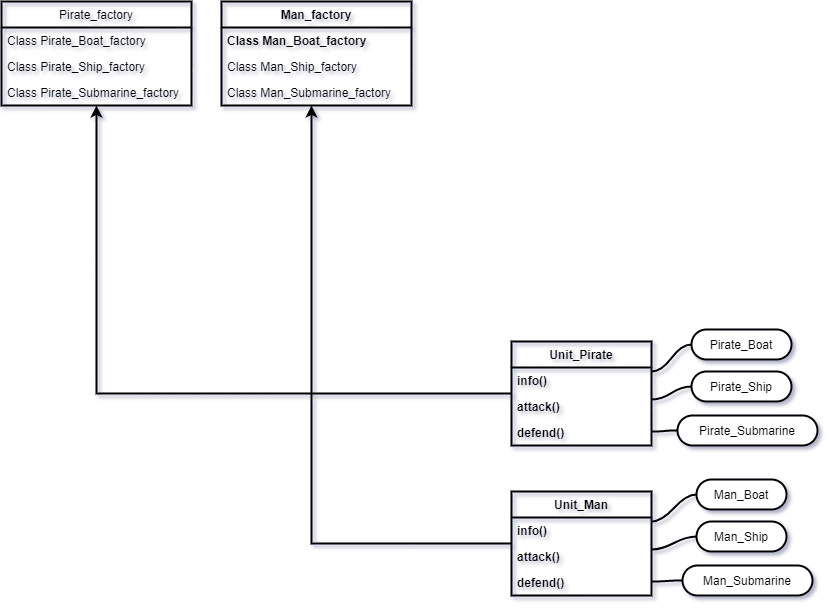

The diagram above was exported from draw.io. Its source (the exported page's mxGraphModel, read from the mxfile embedded in the PNG):
<mxGraphModel dx="1483" dy="829" grid="1" gridSize="10" guides="1" tooltips="1" connect="1" arrows="1" fold="1" page="1" pageScale="1" pageWidth="4681" pageHeight="3300" math="0" shadow="1">
  <root>
    <mxCell id="0" />
    <mxCell id="1" parent="0" />
    <mxCell id="E63bXFN5gH7-9p46FNmb-45" value="" style="edgeStyle=orthogonalEdgeStyle;rounded=0;orthogonalLoop=1;jettySize=auto;html=1;strokeWidth=2;" parent="1" source="E63bXFN5gH7-9p46FNmb-9" target="E63bXFN5gH7-9p46FNmb-41" edge="1">
      <mxGeometry relative="1" as="geometry" />
    </mxCell>
    <mxCell id="E63bXFN5gH7-9p46FNmb-41" value="Pirate_factory" style="swimlane;fontStyle=0;childLayout=stackLayout;horizontal=1;startSize=26;fillColor=none;horizontalStack=0;resizeParent=1;resizeParentMax=0;resizeLast=0;collapsible=1;marginBottom=0;strokeWidth=2;" parent="1" vertex="1">
      <mxGeometry x="1040" y="770" width="190" height="104" as="geometry" />
    </mxCell>
    <mxCell id="E63bXFN5gH7-9p46FNmb-42" value="Class Pirate_Boat_factory&#10;" style="text;strokeColor=none;fillColor=none;align=left;verticalAlign=top;spacingLeft=4;spacingRight=4;overflow=hidden;rotatable=0;points=[[0,0.5],[1,0.5]];portConstraint=eastwest;strokeWidth=2;" parent="E63bXFN5gH7-9p46FNmb-41" vertex="1">
      <mxGeometry y="26" width="190" height="26" as="geometry" />
    </mxCell>
    <mxCell id="E63bXFN5gH7-9p46FNmb-43" value="Class Pirate_Ship_factory" style="text;strokeColor=none;fillColor=none;align=left;verticalAlign=top;spacingLeft=4;spacingRight=4;overflow=hidden;rotatable=0;points=[[0,0.5],[1,0.5]];portConstraint=eastwest;strokeWidth=2;" parent="E63bXFN5gH7-9p46FNmb-41" vertex="1">
      <mxGeometry y="52" width="190" height="26" as="geometry" />
    </mxCell>
    <mxCell id="E63bXFN5gH7-9p46FNmb-44" value="Class Pirate_Submarine_factory" style="text;strokeColor=none;fillColor=none;align=left;verticalAlign=top;spacingLeft=4;spacingRight=4;overflow=hidden;rotatable=0;points=[[0,0.5],[1,0.5]];portConstraint=eastwest;strokeWidth=2;" parent="E63bXFN5gH7-9p46FNmb-41" vertex="1">
      <mxGeometry y="78" width="190" height="26" as="geometry" />
    </mxCell>
    <mxCell id="E63bXFN5gH7-9p46FNmb-51" value="Man_factory" style="swimlane;fontStyle=1;childLayout=stackLayout;horizontal=1;startSize=26;fillColor=none;horizontalStack=0;resizeParent=1;resizeParentMax=0;resizeLast=0;collapsible=1;marginBottom=0;strokeWidth=2;" parent="1" vertex="1">
      <mxGeometry x="1260" y="770" width="190" height="104" as="geometry" />
    </mxCell>
    <mxCell id="E63bXFN5gH7-9p46FNmb-52" value="Class Man_Boat_factory&#10;" style="text;strokeColor=none;fillColor=none;align=left;verticalAlign=top;spacingLeft=4;spacingRight=4;overflow=hidden;rotatable=0;points=[[0,0.5],[1,0.5]];portConstraint=eastwest;strokeWidth=2;fontStyle=1" parent="E63bXFN5gH7-9p46FNmb-51" vertex="1">
      <mxGeometry y="26" width="190" height="26" as="geometry" />
    </mxCell>
    <mxCell id="E63bXFN5gH7-9p46FNmb-53" value="Class Man_Ship_factory" style="text;strokeColor=none;fillColor=none;align=left;verticalAlign=top;spacingLeft=4;spacingRight=4;overflow=hidden;rotatable=0;points=[[0,0.5],[1,0.5]];portConstraint=eastwest;strokeWidth=2;" parent="E63bXFN5gH7-9p46FNmb-51" vertex="1">
      <mxGeometry y="52" width="190" height="26" as="geometry" />
    </mxCell>
    <mxCell id="E63bXFN5gH7-9p46FNmb-54" value="Class Man_Submarine_factory" style="text;strokeColor=none;fillColor=none;align=left;verticalAlign=top;spacingLeft=4;spacingRight=4;overflow=hidden;rotatable=0;points=[[0,0.5],[1,0.5]];portConstraint=eastwest;strokeWidth=2;" parent="E63bXFN5gH7-9p46FNmb-51" vertex="1">
      <mxGeometry y="78" width="190" height="26" as="geometry" />
    </mxCell>
    <mxCell id="E63bXFN5gH7-9p46FNmb-9" value="Unit_Pirate" style="swimlane;fontStyle=1;childLayout=stackLayout;horizontal=1;startSize=26;fillColor=none;horizontalStack=0;resizeParent=1;resizeParentMax=0;resizeLast=0;collapsible=1;marginBottom=0;strokeWidth=2;" parent="1" vertex="1">
      <mxGeometry x="1550" y="1110" width="140" height="104" as="geometry" />
    </mxCell>
    <mxCell id="E63bXFN5gH7-9p46FNmb-10" value="info()" style="text;strokeColor=none;fillColor=none;align=left;verticalAlign=top;spacingLeft=4;spacingRight=4;overflow=hidden;rotatable=0;points=[[0,0.5],[1,0.5]];portConstraint=eastwest;strokeWidth=2;fontStyle=1" parent="E63bXFN5gH7-9p46FNmb-9" vertex="1">
      <mxGeometry y="26" width="140" height="26" as="geometry" />
    </mxCell>
    <mxCell id="E63bXFN5gH7-9p46FNmb-11" value="attack()" style="text;strokeColor=none;fillColor=none;align=left;verticalAlign=top;spacingLeft=4;spacingRight=4;overflow=hidden;rotatable=0;points=[[0,0.5],[1,0.5]];portConstraint=eastwest;strokeWidth=2;fontStyle=1" parent="E63bXFN5gH7-9p46FNmb-9" vertex="1">
      <mxGeometry y="52" width="140" height="26" as="geometry" />
    </mxCell>
    <mxCell id="E63bXFN5gH7-9p46FNmb-12" value="defend()" style="text;strokeColor=none;fillColor=none;align=left;verticalAlign=top;spacingLeft=4;spacingRight=4;overflow=hidden;rotatable=0;points=[[0,0.5],[1,0.5]];portConstraint=eastwest;strokeWidth=2;fontStyle=1" parent="E63bXFN5gH7-9p46FNmb-9" vertex="1">
      <mxGeometry y="78" width="140" height="26" as="geometry" />
    </mxCell>
    <mxCell id="E63bXFN5gH7-9p46FNmb-50" value="" style="edgeStyle=orthogonalEdgeStyle;rounded=0;orthogonalLoop=1;jettySize=auto;html=1;strokeWidth=2;" parent="1" source="E63bXFN5gH7-9p46FNmb-14" edge="1">
      <mxGeometry relative="1" as="geometry">
        <mxPoint x="1350" y="874" as="targetPoint" />
      </mxGeometry>
    </mxCell>
    <mxCell id="E63bXFN5gH7-9p46FNmb-14" value="Unit_Man" style="swimlane;fontStyle=1;childLayout=stackLayout;horizontal=1;startSize=26;fillColor=none;horizontalStack=0;resizeParent=1;resizeParentMax=0;resizeLast=0;collapsible=1;marginBottom=0;strokeWidth=2;" parent="1" vertex="1">
      <mxGeometry x="1550" y="1260" width="140" height="104" as="geometry" />
    </mxCell>
    <mxCell id="E63bXFN5gH7-9p46FNmb-15" value="info()" style="text;strokeColor=none;fillColor=none;align=left;verticalAlign=top;spacingLeft=4;spacingRight=4;overflow=hidden;rotatable=0;points=[[0,0.5],[1,0.5]];portConstraint=eastwest;strokeWidth=2;fontStyle=1" parent="E63bXFN5gH7-9p46FNmb-14" vertex="1">
      <mxGeometry y="26" width="140" height="26" as="geometry" />
    </mxCell>
    <mxCell id="E63bXFN5gH7-9p46FNmb-16" value="attack()" style="text;strokeColor=none;fillColor=none;align=left;verticalAlign=top;spacingLeft=4;spacingRight=4;overflow=hidden;rotatable=0;points=[[0,0.5],[1,0.5]];portConstraint=eastwest;strokeWidth=2;fontStyle=1" parent="E63bXFN5gH7-9p46FNmb-14" vertex="1">
      <mxGeometry y="52" width="140" height="26" as="geometry" />
    </mxCell>
    <mxCell id="E63bXFN5gH7-9p46FNmb-17" value="defend()" style="text;strokeColor=none;fillColor=none;align=left;verticalAlign=top;spacingLeft=4;spacingRight=4;overflow=hidden;rotatable=0;points=[[0,0.5],[1,0.5]];portConstraint=eastwest;strokeWidth=2;fontStyle=1" parent="E63bXFN5gH7-9p46FNmb-14" vertex="1">
      <mxGeometry y="78" width="140" height="26" as="geometry" />
    </mxCell>
    <mxCell id="E63bXFN5gH7-9p46FNmb-25" value="Pirate_Boat" style="whiteSpace=wrap;html=1;rounded=1;arcSize=50;align=center;verticalAlign=middle;strokeWidth=2;autosize=1;spacing=4;treeFolding=1;treeMoving=1;newEdgeStyle={&quot;edgeStyle&quot;:&quot;entityRelationEdgeStyle&quot;,&quot;startArrow&quot;:&quot;none&quot;,&quot;endArrow&quot;:&quot;none&quot;,&quot;segment&quot;:10,&quot;curved&quot;:1};" parent="1" vertex="1">
      <mxGeometry x="1730" y="1098" width="100" height="30" as="geometry" />
    </mxCell>
    <mxCell id="E63bXFN5gH7-9p46FNmb-26" value="" style="edgeStyle=entityRelationEdgeStyle;startArrow=none;endArrow=none;segment=10;curved=1;strokeWidth=2;" parent="1" target="E63bXFN5gH7-9p46FNmb-25" edge="1">
      <mxGeometry relative="1" as="geometry">
        <mxPoint x="1690" y="1140" as="sourcePoint" />
      </mxGeometry>
    </mxCell>
    <mxCell id="E63bXFN5gH7-9p46FNmb-27" value="Pirate_Ship" style="whiteSpace=wrap;html=1;rounded=1;arcSize=50;align=center;verticalAlign=middle;strokeWidth=2;autosize=1;spacing=4;treeFolding=1;treeMoving=1;newEdgeStyle={&quot;edgeStyle&quot;:&quot;entityRelationEdgeStyle&quot;,&quot;startArrow&quot;:&quot;none&quot;,&quot;endArrow&quot;:&quot;none&quot;,&quot;segment&quot;:10,&quot;curved&quot;:1};" parent="1" vertex="1">
      <mxGeometry x="1730" y="1140" width="100" height="30" as="geometry" />
    </mxCell>
    <mxCell id="E63bXFN5gH7-9p46FNmb-28" value="" style="edgeStyle=entityRelationEdgeStyle;startArrow=none;endArrow=none;segment=10;curved=1;strokeWidth=2;" parent="1" target="E63bXFN5gH7-9p46FNmb-27" edge="1">
      <mxGeometry relative="1" as="geometry">
        <mxPoint x="1690" y="1168" as="sourcePoint" />
      </mxGeometry>
    </mxCell>
    <mxCell id="E63bXFN5gH7-9p46FNmb-33" value="Pirate_Submarine" style="whiteSpace=wrap;html=1;rounded=1;arcSize=50;align=center;verticalAlign=middle;strokeWidth=2;autosize=1;spacing=4;treeFolding=1;treeMoving=1;newEdgeStyle={&quot;edgeStyle&quot;:&quot;entityRelationEdgeStyle&quot;,&quot;startArrow&quot;:&quot;none&quot;,&quot;endArrow&quot;:&quot;none&quot;,&quot;segment&quot;:10,&quot;curved&quot;:1};" parent="1" vertex="1">
      <mxGeometry x="1716" y="1184" width="140" height="30" as="geometry" />
    </mxCell>
    <mxCell id="E63bXFN5gH7-9p46FNmb-34" value="" style="edgeStyle=entityRelationEdgeStyle;startArrow=none;endArrow=none;segment=10;curved=1;strokeWidth=2;" parent="1" target="E63bXFN5gH7-9p46FNmb-33" edge="1">
      <mxGeometry relative="1" as="geometry">
        <mxPoint x="1690" y="1200" as="sourcePoint" />
      </mxGeometry>
    </mxCell>
    <mxCell id="E63bXFN5gH7-9p46FNmb-35" value="Man_Boat" style="whiteSpace=wrap;html=1;rounded=1;arcSize=50;align=center;verticalAlign=middle;strokeWidth=2;autosize=1;spacing=4;treeFolding=1;treeMoving=1;newEdgeStyle={&quot;edgeStyle&quot;:&quot;entityRelationEdgeStyle&quot;,&quot;startArrow&quot;:&quot;none&quot;,&quot;endArrow&quot;:&quot;none&quot;,&quot;segment&quot;:10,&quot;curved&quot;:1};" parent="1" vertex="1">
      <mxGeometry x="1735" y="1248" width="90" height="30" as="geometry" />
    </mxCell>
    <mxCell id="E63bXFN5gH7-9p46FNmb-36" value="" style="edgeStyle=entityRelationEdgeStyle;startArrow=none;endArrow=none;segment=10;curved=1;strokeWidth=2;" parent="1" target="E63bXFN5gH7-9p46FNmb-35" edge="1">
      <mxGeometry relative="1" as="geometry">
        <mxPoint x="1690" y="1290" as="sourcePoint" />
      </mxGeometry>
    </mxCell>
    <mxCell id="E63bXFN5gH7-9p46FNmb-37" value="Man_Ship" style="whiteSpace=wrap;html=1;rounded=1;arcSize=50;align=center;verticalAlign=middle;strokeWidth=2;autosize=1;spacing=4;treeFolding=1;treeMoving=1;newEdgeStyle={&quot;edgeStyle&quot;:&quot;entityRelationEdgeStyle&quot;,&quot;startArrow&quot;:&quot;none&quot;,&quot;endArrow&quot;:&quot;none&quot;,&quot;segment&quot;:10,&quot;curved&quot;:1};" parent="1" vertex="1">
      <mxGeometry x="1735" y="1290" width="90" height="30" as="geometry" />
    </mxCell>
    <mxCell id="E63bXFN5gH7-9p46FNmb-38" value="" style="edgeStyle=entityRelationEdgeStyle;startArrow=none;endArrow=none;segment=10;curved=1;strokeWidth=2;" parent="1" target="E63bXFN5gH7-9p46FNmb-37" edge="1">
      <mxGeometry relative="1" as="geometry">
        <mxPoint x="1690" y="1318" as="sourcePoint" />
      </mxGeometry>
    </mxCell>
    <mxCell id="E63bXFN5gH7-9p46FNmb-39" value="Man_Submarine" style="whiteSpace=wrap;html=1;rounded=1;arcSize=50;align=center;verticalAlign=middle;strokeWidth=2;autosize=1;spacing=4;treeFolding=1;treeMoving=1;newEdgeStyle={&quot;edgeStyle&quot;:&quot;entityRelationEdgeStyle&quot;,&quot;startArrow&quot;:&quot;none&quot;,&quot;endArrow&quot;:&quot;none&quot;,&quot;segment&quot;:10,&quot;curved&quot;:1};" parent="1" vertex="1">
      <mxGeometry x="1721" y="1334" width="130" height="30" as="geometry" />
    </mxCell>
    <mxCell id="E63bXFN5gH7-9p46FNmb-40" value="" style="edgeStyle=entityRelationEdgeStyle;startArrow=none;endArrow=none;segment=10;curved=1;strokeWidth=2;" parent="1" target="E63bXFN5gH7-9p46FNmb-39" edge="1">
      <mxGeometry relative="1" as="geometry">
        <mxPoint x="1690" y="1350" as="sourcePoint" />
      </mxGeometry>
    </mxCell>
  </root>
</mxGraphModel>